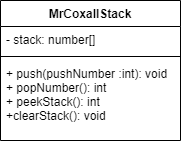

The diagram above was exported from draw.io. Its source (the exported page's mxGraphModel, read from the mxfile embedded in the PNG):
<mxGraphModel dx="1074" dy="755" grid="1" gridSize="10" guides="1" tooltips="1" connect="1" arrows="1" fold="1" page="1" pageScale="1" pageWidth="827" pageHeight="1169" math="0" shadow="0">
  <root>
    <mxCell id="0" />
    <mxCell id="1" parent="0" />
    <mxCell id="2" value="MrCoxallStack" style="swimlane;fontStyle=1;align=center;verticalAlign=top;childLayout=stackLayout;horizontal=1;startSize=26;horizontalStack=0;resizeParent=1;resizeParentMax=0;resizeLast=0;collapsible=1;marginBottom=0;" parent="1" vertex="1">
      <mxGeometry x="170" y="190" width="180" height="140" as="geometry" />
    </mxCell>
    <mxCell id="3" value="- stack: number[]" style="text;strokeColor=none;fillColor=none;align=left;verticalAlign=top;spacingLeft=4;spacingRight=4;overflow=hidden;rotatable=0;points=[[0,0.5],[1,0.5]];portConstraint=eastwest;" parent="2" vertex="1">
      <mxGeometry y="26" width="180" height="26" as="geometry" />
    </mxCell>
    <mxCell id="4" value="" style="line;strokeWidth=1;fillColor=none;align=left;verticalAlign=middle;spacingTop=-1;spacingLeft=3;spacingRight=3;rotatable=0;labelPosition=right;points=[];portConstraint=eastwest;" parent="2" vertex="1">
      <mxGeometry y="52" width="180" height="8" as="geometry" />
    </mxCell>
    <mxCell id="5" value="+ push(pushNumber :int): void&#10;+ popNumber(): int&#10;+ peekStack(): int&#10;+clearStack(): void" style="text;strokeColor=none;fillColor=none;align=left;verticalAlign=top;spacingLeft=4;spacingRight=4;overflow=hidden;rotatable=0;points=[[0,0.5],[1,0.5]];portConstraint=eastwest;" parent="2" vertex="1">
      <mxGeometry y="60" width="180" height="80" as="geometry" />
    </mxCell>
  </root>
</mxGraphModel>